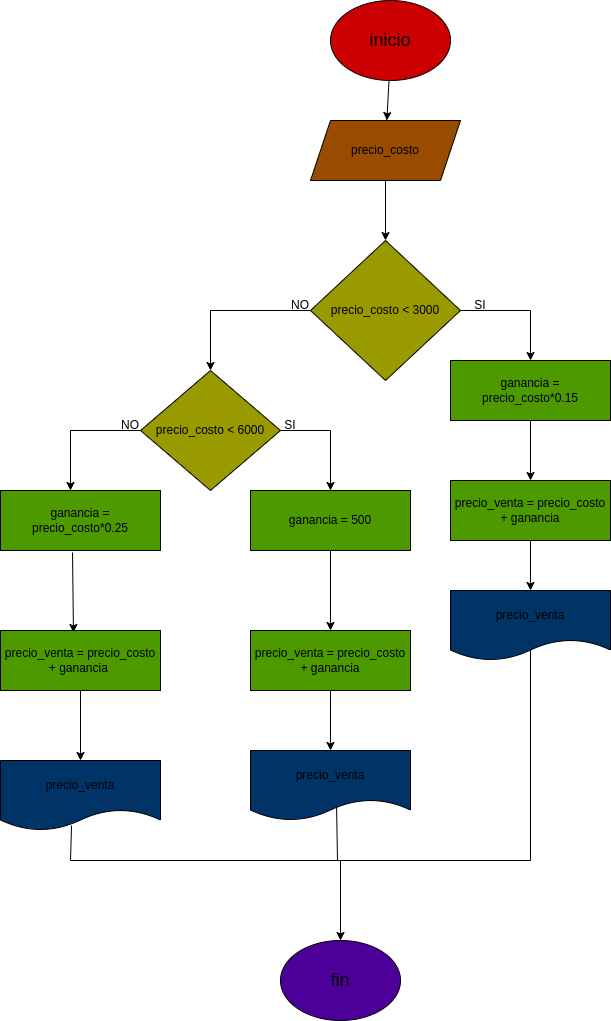

The diagram above was exported from draw.io. Its source (the exported page's mxGraphModel, read from the mxfile embedded in the PNG):
<mxGraphModel dx="1704" dy="411" grid="1" gridSize="10" guides="1" tooltips="1" connect="1" arrows="1" fold="1" page="1" pageScale="1" pageWidth="827" pageHeight="1169" math="0" shadow="0">
  <root>
    <mxCell id="0" />
    <mxCell id="1" parent="0" />
    <mxCell id="5" value="" style="edgeStyle=none;html=1;" edge="1" parent="1" source="2" target="4">
      <mxGeometry relative="1" as="geometry" />
    </mxCell>
    <mxCell id="2" value="&lt;font style=&quot;font-size: 18px;&quot;&gt;inicio&lt;/font&gt;" style="ellipse;whiteSpace=wrap;html=1;fillColor=#CC0000;" vertex="1" parent="1">
      <mxGeometry x="160" y="20" width="120" height="80" as="geometry" />
    </mxCell>
    <mxCell id="7" value="" style="edgeStyle=none;html=1;" edge="1" parent="1" source="4" target="6">
      <mxGeometry relative="1" as="geometry" />
    </mxCell>
    <mxCell id="4" value="precio_costo" style="shape=parallelogram;perimeter=parallelogramPerimeter;whiteSpace=wrap;html=1;fixedSize=1;fillColor=#994C00;" vertex="1" parent="1">
      <mxGeometry x="140" y="140" width="150" height="60" as="geometry" />
    </mxCell>
    <mxCell id="6" value="precio_costo &amp;lt; 3000" style="rhombus;whiteSpace=wrap;html=1;fillColor=#999900;" vertex="1" parent="1">
      <mxGeometry x="140" y="260" width="150" height="140" as="geometry" />
    </mxCell>
    <mxCell id="8" value="" style="endArrow=none;html=1;exitX=1;exitY=0.5;exitDx=0;exitDy=0;" edge="1" parent="1" source="6">
      <mxGeometry width="50" height="50" relative="1" as="geometry">
        <mxPoint x="310" y="340" as="sourcePoint" />
        <mxPoint x="360" y="330" as="targetPoint" />
      </mxGeometry>
    </mxCell>
    <mxCell id="13" value="" style="edgeStyle=none;html=1;" edge="1" parent="1" source="10" target="12">
      <mxGeometry relative="1" as="geometry" />
    </mxCell>
    <mxCell id="10" value="ganancia = precio_costo*0.15" style="rounded=0;whiteSpace=wrap;html=1;fillColor=#4D9900;" vertex="1" parent="1">
      <mxGeometry x="280" y="380" width="160" height="60" as="geometry" />
    </mxCell>
    <mxCell id="11" value="" style="endArrow=classic;html=1;" edge="1" parent="1" target="10">
      <mxGeometry width="50" height="50" relative="1" as="geometry">
        <mxPoint x="360" y="330" as="sourcePoint" />
        <mxPoint x="360" y="290" as="targetPoint" />
      </mxGeometry>
    </mxCell>
    <mxCell id="16" value="" style="edgeStyle=none;html=1;" edge="1" parent="1" source="12" target="15">
      <mxGeometry relative="1" as="geometry" />
    </mxCell>
    <mxCell id="12" value="precio_venta = precio_costo + ganancia" style="rounded=0;whiteSpace=wrap;html=1;fillColor=#4D9900;" vertex="1" parent="1">
      <mxGeometry x="280" y="500" width="160" height="60" as="geometry" />
    </mxCell>
    <mxCell id="15" value="precio_venta" style="shape=document;whiteSpace=wrap;html=1;boundedLbl=1;rounded=0;fillColor=#003366;" vertex="1" parent="1">
      <mxGeometry x="280" y="610" width="160" height="70" as="geometry" />
    </mxCell>
    <mxCell id="17" value="" style="endArrow=none;html=1;exitX=0;exitY=0.5;exitDx=0;exitDy=0;" edge="1" parent="1" source="6">
      <mxGeometry width="50" height="50" relative="1" as="geometry">
        <mxPoint x="310" y="370" as="sourcePoint" />
        <mxPoint x="40" y="330" as="targetPoint" />
      </mxGeometry>
    </mxCell>
    <mxCell id="18" value="" style="endArrow=classic;html=1;entryX=0.5;entryY=0;entryDx=0;entryDy=0;" edge="1" parent="1" target="19">
      <mxGeometry width="50" height="50" relative="1" as="geometry">
        <mxPoint x="40" y="330" as="sourcePoint" />
        <mxPoint x="40" y="380" as="targetPoint" />
      </mxGeometry>
    </mxCell>
    <mxCell id="19" value="precio_costo &amp;lt; 6000" style="rhombus;whiteSpace=wrap;html=1;fillColor=#999900;" vertex="1" parent="1">
      <mxGeometry x="-30" y="390" width="140" height="120" as="geometry" />
    </mxCell>
    <mxCell id="20" value="" style="endArrow=none;html=1;exitX=1;exitY=0.5;exitDx=0;exitDy=0;" edge="1" parent="1" source="19">
      <mxGeometry width="50" height="50" relative="1" as="geometry">
        <mxPoint x="310" y="520" as="sourcePoint" />
        <mxPoint x="160" y="450" as="targetPoint" />
      </mxGeometry>
    </mxCell>
    <mxCell id="21" value="" style="endArrow=classic;html=1;" edge="1" parent="1">
      <mxGeometry width="50" height="50" relative="1" as="geometry">
        <mxPoint x="160" y="450" as="sourcePoint" />
        <mxPoint x="160" y="510" as="targetPoint" />
      </mxGeometry>
    </mxCell>
    <mxCell id="33" value="" style="edgeStyle=none;html=1;" edge="1" parent="1" source="22" target="32">
      <mxGeometry relative="1" as="geometry" />
    </mxCell>
    <mxCell id="22" value="ganancia = 500" style="rounded=0;whiteSpace=wrap;html=1;fillColor=#4D9900;" vertex="1" parent="1">
      <mxGeometry x="80" y="510" width="160" height="60" as="geometry" />
    </mxCell>
    <mxCell id="23" value="SI" style="text;html=1;strokeColor=none;fillColor=none;align=center;verticalAlign=middle;whiteSpace=wrap;rounded=0;" vertex="1" parent="1">
      <mxGeometry x="280" y="310" width="60" height="30" as="geometry" />
    </mxCell>
    <mxCell id="25" value="NO" style="text;html=1;strokeColor=none;fillColor=none;align=center;verticalAlign=middle;whiteSpace=wrap;rounded=0;" vertex="1" parent="1">
      <mxGeometry x="100" y="310" width="60" height="30" as="geometry" />
    </mxCell>
    <mxCell id="26" value="SI" style="text;html=1;strokeColor=none;fillColor=none;align=center;verticalAlign=middle;whiteSpace=wrap;rounded=0;" vertex="1" parent="1">
      <mxGeometry x="90" y="430" width="60" height="30" as="geometry" />
    </mxCell>
    <mxCell id="29" value="" style="endArrow=none;html=1;exitX=0;exitY=0.5;exitDx=0;exitDy=0;" edge="1" parent="1" source="19">
      <mxGeometry width="50" height="50" relative="1" as="geometry">
        <mxPoint x="310" y="460" as="sourcePoint" />
        <mxPoint x="-100" y="450" as="targetPoint" />
      </mxGeometry>
    </mxCell>
    <mxCell id="30" value="" style="endArrow=classic;html=1;" edge="1" parent="1">
      <mxGeometry width="50" height="50" relative="1" as="geometry">
        <mxPoint x="-100" y="450" as="sourcePoint" />
        <mxPoint x="-100" y="510" as="targetPoint" />
      </mxGeometry>
    </mxCell>
    <mxCell id="35" value="" style="edgeStyle=none;html=1;exitX=0.45;exitY=1.033;exitDx=0;exitDy=0;exitPerimeter=0;entryX=0.456;entryY=0.033;entryDx=0;entryDy=0;entryPerimeter=0;" edge="1" parent="1" source="31" target="36">
      <mxGeometry relative="1" as="geometry">
        <mxPoint x="-90" y="650" as="targetPoint" />
      </mxGeometry>
    </mxCell>
    <mxCell id="31" value="ganancia = precio_costo*0.25" style="rounded=0;whiteSpace=wrap;html=1;fillColor=#4D9900;" vertex="1" parent="1">
      <mxGeometry x="-170" y="510" width="160" height="60" as="geometry" />
    </mxCell>
    <mxCell id="47" value="" style="edgeStyle=none;html=1;" edge="1" parent="1" source="32" target="46">
      <mxGeometry relative="1" as="geometry" />
    </mxCell>
    <mxCell id="32" value="precio_venta = precio_costo + ganancia" style="whiteSpace=wrap;html=1;rounded=0;fillColor=#4D9900;" vertex="1" parent="1">
      <mxGeometry x="80" y="650" width="160" height="60" as="geometry" />
    </mxCell>
    <mxCell id="45" value="" style="edgeStyle=none;html=1;" edge="1" parent="1" source="36" target="44">
      <mxGeometry relative="1" as="geometry" />
    </mxCell>
    <mxCell id="36" value="precio_venta = precio_costo + ganancia&amp;nbsp;" style="rounded=0;whiteSpace=wrap;html=1;fillColor=#4D9900;" vertex="1" parent="1">
      <mxGeometry x="-170" y="650" width="160" height="60" as="geometry" />
    </mxCell>
    <mxCell id="37" value="NO" style="text;html=1;strokeColor=none;fillColor=none;align=center;verticalAlign=middle;whiteSpace=wrap;rounded=0;" vertex="1" parent="1">
      <mxGeometry x="-70" y="430" width="60" height="30" as="geometry" />
    </mxCell>
    <mxCell id="40" value="" style="endArrow=none;html=1;entryX=0.5;entryY=0.843;entryDx=0;entryDy=0;entryPerimeter=0;" edge="1" parent="1" target="15">
      <mxGeometry width="50" height="50" relative="1" as="geometry">
        <mxPoint x="360" y="880" as="sourcePoint" />
        <mxPoint x="367" y="660" as="targetPoint" />
      </mxGeometry>
    </mxCell>
    <mxCell id="43" value="" style="endArrow=none;html=1;" edge="1" parent="1">
      <mxGeometry width="50" height="50" relative="1" as="geometry">
        <mxPoint x="-100" y="880" as="sourcePoint" />
        <mxPoint x="360" y="880" as="targetPoint" />
      </mxGeometry>
    </mxCell>
    <mxCell id="44" value="precio_venta" style="shape=document;whiteSpace=wrap;html=1;boundedLbl=1;rounded=0;fillColor=#003366;" vertex="1" parent="1">
      <mxGeometry x="-170" y="780" width="160" height="70" as="geometry" />
    </mxCell>
    <mxCell id="46" value="precio_venta" style="shape=document;whiteSpace=wrap;html=1;boundedLbl=1;rounded=0;fillColor=#003366;" vertex="1" parent="1">
      <mxGeometry x="80" y="770" width="160" height="70" as="geometry" />
    </mxCell>
    <mxCell id="48" value="" style="endArrow=none;html=1;entryX=0.538;entryY=0.814;entryDx=0;entryDy=0;entryPerimeter=0;" edge="1" parent="1" target="46">
      <mxGeometry width="50" height="50" relative="1" as="geometry">
        <mxPoint x="167" y="880" as="sourcePoint" />
        <mxPoint x="167" y="830" as="targetPoint" />
      </mxGeometry>
    </mxCell>
    <mxCell id="50" value="" style="endArrow=none;html=1;entryX=0.444;entryY=0.929;entryDx=0;entryDy=0;entryPerimeter=0;" edge="1" parent="1" target="44">
      <mxGeometry width="50" height="50" relative="1" as="geometry">
        <mxPoint x="-100" y="880" as="sourcePoint" />
        <mxPoint x="-100" y="850" as="targetPoint" />
      </mxGeometry>
    </mxCell>
    <mxCell id="51" value="" style="endArrow=classic;html=1;" edge="1" parent="1">
      <mxGeometry width="50" height="50" relative="1" as="geometry">
        <mxPoint x="170" y="880" as="sourcePoint" />
        <mxPoint x="170" y="960" as="targetPoint" />
      </mxGeometry>
    </mxCell>
    <mxCell id="52" value="&lt;font style=&quot;font-size: 18px;&quot;&gt;fin&lt;/font&gt;" style="ellipse;whiteSpace=wrap;html=1;fillColor=#4C0099;" vertex="1" parent="1">
      <mxGeometry x="110" y="960" width="120" height="80" as="geometry" />
    </mxCell>
  </root>
</mxGraphModel>